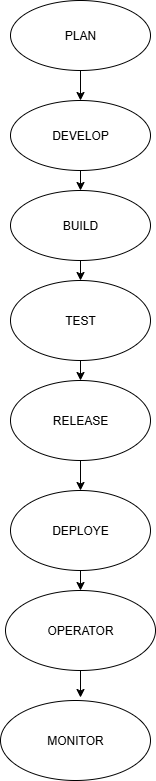

The diagram above was exported from draw.io. Its source (the exported page's mxGraphModel, read from the mxfile embedded in the PNG):
<mxGraphModel dx="1310" dy="765" grid="1" gridSize="10" guides="1" tooltips="1" connect="1" arrows="1" fold="1" page="1" pageScale="1" pageWidth="850" pageHeight="1100" math="0" shadow="0">
  <root>
    <mxCell id="0" />
    <mxCell id="1" parent="0" />
    <mxCell id="qLnlhd8eKO-svASib_Dj-1" value="PLAN" style="ellipse;whiteSpace=wrap;html=1;rounded=1;" vertex="1" parent="1">
      <mxGeometry x="320" y="10" width="140" height="70" as="geometry" />
    </mxCell>
    <mxCell id="qLnlhd8eKO-svASib_Dj-2" value="DEVELOP" style="ellipse;whiteSpace=wrap;html=1;rounded=1;" vertex="1" parent="1">
      <mxGeometry x="320" y="110" width="140" height="70" as="geometry" />
    </mxCell>
    <mxCell id="qLnlhd8eKO-svASib_Dj-3" value="BUILD" style="ellipse;whiteSpace=wrap;html=1;rounded=1;" vertex="1" parent="1">
      <mxGeometry x="320" y="200" width="140" height="70" as="geometry" />
    </mxCell>
    <mxCell id="qLnlhd8eKO-svASib_Dj-4" style="edgeStyle=orthogonalEdgeStyle;rounded=1;orthogonalLoop=1;jettySize=auto;html=1;exitX=0.5;exitY=1;exitDx=0;exitDy=0;" edge="1" parent="1" source="qLnlhd8eKO-svASib_Dj-1" target="qLnlhd8eKO-svASib_Dj-1">
      <mxGeometry relative="1" as="geometry" />
    </mxCell>
    <mxCell id="qLnlhd8eKO-svASib_Dj-5" value="TEST" style="ellipse;whiteSpace=wrap;html=1;rounded=1;" vertex="1" parent="1">
      <mxGeometry x="320" y="290" width="140" height="80" as="geometry" />
    </mxCell>
    <mxCell id="qLnlhd8eKO-svASib_Dj-6" value="RELEASE" style="ellipse;whiteSpace=wrap;html=1;rounded=1;" vertex="1" parent="1">
      <mxGeometry x="320" y="390" width="140" height="80" as="geometry" />
    </mxCell>
    <mxCell id="qLnlhd8eKO-svASib_Dj-7" value="MONITOR" style="ellipse;whiteSpace=wrap;html=1;rounded=1;" vertex="1" parent="1">
      <mxGeometry x="310" y="710" width="150" height="80" as="geometry" />
    </mxCell>
    <mxCell id="qLnlhd8eKO-svASib_Dj-9" value="OPERATOR" style="ellipse;whiteSpace=wrap;html=1;rounded=1;" vertex="1" parent="1">
      <mxGeometry x="315" y="600" width="150" height="80" as="geometry" />
    </mxCell>
    <mxCell id="qLnlhd8eKO-svASib_Dj-10" value="DEPLOYE" style="ellipse;whiteSpace=wrap;html=1;rounded=1;" vertex="1" parent="1">
      <mxGeometry x="320" y="500" width="140" height="80" as="geometry" />
    </mxCell>
    <mxCell id="qLnlhd8eKO-svASib_Dj-13" value="" style="endArrow=classic;html=1;rounded=1;exitX=0.5;exitY=1;exitDx=0;exitDy=0;entryX=0.5;entryY=0;entryDx=0;entryDy=0;" edge="1" parent="1" source="qLnlhd8eKO-svASib_Dj-6" target="qLnlhd8eKO-svASib_Dj-10">
      <mxGeometry width="50" height="50" relative="1" as="geometry">
        <mxPoint x="380" y="480" as="sourcePoint" />
        <mxPoint x="430" y="430" as="targetPoint" />
      </mxGeometry>
    </mxCell>
    <mxCell id="qLnlhd8eKO-svASib_Dj-14" value="" style="endArrow=classic;html=1;rounded=1;exitX=0.5;exitY=1;exitDx=0;exitDy=0;" edge="1" parent="1" source="qLnlhd8eKO-svASib_Dj-1" target="qLnlhd8eKO-svASib_Dj-2">
      <mxGeometry width="50" height="50" relative="1" as="geometry">
        <mxPoint x="380" y="250" as="sourcePoint" />
        <mxPoint x="430" y="200" as="targetPoint" />
      </mxGeometry>
    </mxCell>
    <mxCell id="qLnlhd8eKO-svASib_Dj-15" value="" style="endArrow=classic;html=1;rounded=1;exitX=0.5;exitY=1;exitDx=0;exitDy=0;entryX=0.5;entryY=0;entryDx=0;entryDy=0;" edge="1" parent="1" source="qLnlhd8eKO-svASib_Dj-2" target="qLnlhd8eKO-svASib_Dj-3">
      <mxGeometry width="50" height="50" relative="1" as="geometry">
        <mxPoint x="380" y="250" as="sourcePoint" />
        <mxPoint x="430" y="200" as="targetPoint" />
      </mxGeometry>
    </mxCell>
    <mxCell id="qLnlhd8eKO-svASib_Dj-16" value="" style="endArrow=classic;html=1;rounded=1;exitX=0.5;exitY=1;exitDx=0;exitDy=0;entryX=0.5;entryY=0;entryDx=0;entryDy=0;" edge="1" parent="1" source="qLnlhd8eKO-svASib_Dj-3" target="qLnlhd8eKO-svASib_Dj-5">
      <mxGeometry width="50" height="50" relative="1" as="geometry">
        <mxPoint x="380" y="340" as="sourcePoint" />
        <mxPoint x="430" y="290" as="targetPoint" />
      </mxGeometry>
    </mxCell>
    <mxCell id="qLnlhd8eKO-svASib_Dj-17" value="" style="endArrow=classic;html=1;rounded=1;exitX=0.5;exitY=1;exitDx=0;exitDy=0;entryX=0.5;entryY=0;entryDx=0;entryDy=0;" edge="1" parent="1" source="qLnlhd8eKO-svASib_Dj-5" target="qLnlhd8eKO-svASib_Dj-6">
      <mxGeometry width="50" height="50" relative="1" as="geometry">
        <mxPoint x="380" y="540" as="sourcePoint" />
        <mxPoint x="430" y="490" as="targetPoint" />
      </mxGeometry>
    </mxCell>
    <mxCell id="qLnlhd8eKO-svASib_Dj-18" value="" style="endArrow=classic;html=1;rounded=1;exitX=0.5;exitY=1;exitDx=0;exitDy=0;" edge="1" parent="1" source="qLnlhd8eKO-svASib_Dj-10" target="qLnlhd8eKO-svASib_Dj-9">
      <mxGeometry width="50" height="50" relative="1" as="geometry">
        <mxPoint x="380" y="750" as="sourcePoint" />
        <mxPoint x="430" y="700" as="targetPoint" />
      </mxGeometry>
    </mxCell>
    <mxCell id="qLnlhd8eKO-svASib_Dj-19" value="" style="endArrow=classic;html=1;rounded=1;exitX=0.5;exitY=1;exitDx=0;exitDy=0;" edge="1" parent="1" source="qLnlhd8eKO-svASib_Dj-9">
      <mxGeometry width="50" height="50" relative="1" as="geometry">
        <mxPoint x="380" y="750" as="sourcePoint" />
        <mxPoint x="390" y="707" as="targetPoint" />
      </mxGeometry>
    </mxCell>
  </root>
</mxGraphModel>